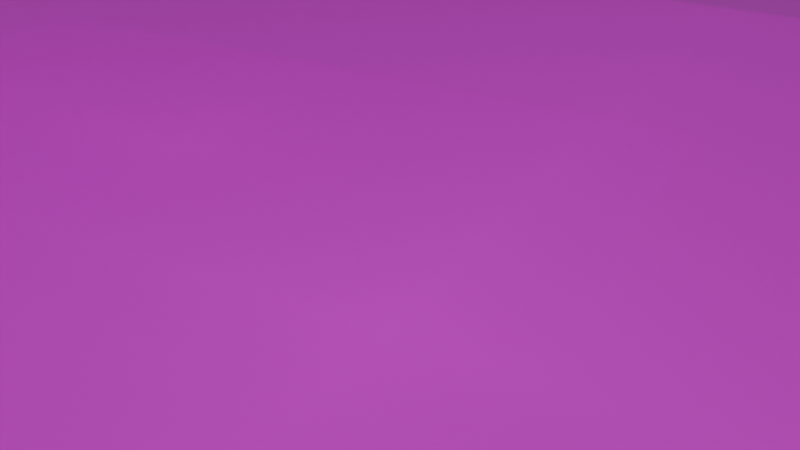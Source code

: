 # Source: training-video-playground.blend  (saved by Blender 4.1.24; exported with 4.5.12 LTS)
import bpy
from mathutils import Matrix  # noqa: F401  (used for matrix-valued properties, if any)

bpy.ops.wm.read_factory_settings(use_empty=True)
scene = bpy.context.scene
scene.name = 'Scene'

# ---- collections
col_collection = bpy.data.collections.new('Collection'); scene.collection.children.link(col_collection)

# ---- images (referenced by path relative to the original .blend; pixels are not part of the script)
import os
ASSET_DIR = os.environ.get("B2B_ASSET_DIR", "")  # directory of the original .blend (textures are referenced by path, not embedded)
HERE = os.path.dirname(os.path.abspath(__file__))  # packed textures are extracted next to this script under _unpacked/

def load_image(name, relpath, width, height, colorspace="sRGB"):
    """Load a texture the original file referenced (path relative to the .blend, or extracted next to this script)."""
    p = next((c for c in (os.path.join(HERE, relpath), os.path.join(ASSET_DIR, relpath)) if relpath and os.path.exists(c)), "")
    if p:
        img = bpy.data.images.load(p, check_existing=True)
        img.name = name
    else:  # same state as the original file: an image datablock whose file is absent (Cycles renders it pink)
        img = bpy.data.images.new(name, width, height)
        img.source = "FILE"
        img.filepath = "//" + (relpath or name)
    img.colorspace_settings.name = colorspace
    return img
img_reddit_8k_borders_map_png = load_image('reddit-8k-borders-map.png', 'reddit-8k-borders-map.png', 1024, 1024, 'sRGB')
img_geosat_4k_map_jpg = load_image('geosat-4k-map.jpg', 'geosat-4k-map.jpg', 1024, 1024, 'sRGB')
img_map_arcgis_5_png = load_image('map-arcgis-5.png', 'map-arcgis-5.png', 1024, 1024, 'sRGB')
img_map_arcgis_9_22_46_216_240_smooth_edge_png = load_image('map-arcgis-9-22-46-216-240-smooth-edge.png', 'map-arcgis-9-22-46-216-240-smooth-edge.png', 1024, 1024, 'sRGB')
img_map_arcgis_9_22_46_216_240_no_sea_png = load_image('map-arcgis-9-22-46-216-240-no-sea.png', 'map-arcgis-9-22-46-216-240-no-sea.png', 1024, 1024, 'sRGB')

# ---- materials (node trees are filled in below, after node groups)
mat_reddit_8k_borders_map = bpy.data.materials.new('reddit-8k-borders-map')
mat_geosat_4k_map = bpy.data.materials.new('geosat-4k-map')
mat_map_arcgis_5 = bpy.data.materials.new('map-arcgis-5')
mat_map_arcgis_9_22_46_216_240_smooth_edge = bpy.data.materials.new('map-arcgis-9-22-46-216-240-smooth-edge')
mat_map_arcgis_9_22_46_216_240_no_sea = bpy.data.materials.new('map-arcgis-9-22-46-216-240-no-sea')

# ---- material node trees
mat_reddit_8k_borders_map.use_nodes = True; mat_reddit_8k_borders_map.node_tree.nodes.clear()
_N = mat_reddit_8k_borders_map.node_tree.nodes; _L = mat_reddit_8k_borders_map.node_tree.links
n0 = _N.new('ShaderNodeOutputMaterial'); n0.name = 'Material Output'; n0.location = (300, 300)
n1 = _N.new('ShaderNodeTexImage'); n1.name = 'Image Texture'; n1.location = (-200, 300)
n1.image = img_reddit_8k_borders_map_png
n1.extension = 'CLIP'
n2 = _N.new('ShaderNodeBsdfPrincipled'); n2.name = 'Principled BSDF'; n2.location = (0, 300)
_L.new(n1.outputs[0], n2.inputs[0])
_L.new(n1.outputs[1], n2.inputs[4])
_L.new(n2.outputs[0], n0.inputs[0])
n0.is_active_output = True
mat_geosat_4k_map.use_nodes = True; mat_geosat_4k_map.node_tree.nodes.clear()
_N = mat_geosat_4k_map.node_tree.nodes; _L = mat_geosat_4k_map.node_tree.links
n0 = _N.new('ShaderNodeOutputMaterial'); n0.name = 'Material Output'; n0.location = (300, 300)
n1 = _N.new('ShaderNodeTexImage'); n1.name = 'Image Texture'; n1.location = (-200, 300)
n1.image = img_geosat_4k_map_jpg
n1.extension = 'CLIP'
n2 = _N.new('ShaderNodeBsdfPrincipled'); n2.name = 'Principled BSDF'; n2.location = (0, 300)
_L.new(n1.outputs[0], n2.inputs[0])
_L.new(n1.outputs[1], n2.inputs[4])
_L.new(n2.outputs[0], n0.inputs[0])
n0.is_active_output = True
mat_map_arcgis_5.use_nodes = True; mat_map_arcgis_5.node_tree.nodes.clear()
_N = mat_map_arcgis_5.node_tree.nodes; _L = mat_map_arcgis_5.node_tree.links
n0 = _N.new('ShaderNodeOutputMaterial'); n0.name = 'Material Output'; n0.location = (300, 300)
n1 = _N.new('ShaderNodeTexImage'); n1.name = 'Image Texture'; n1.location = (-200, 300)
n1.image = img_map_arcgis_5_png
n1.extension = 'CLIP'
n2 = _N.new('ShaderNodeBsdfPrincipled'); n2.name = 'Principled BSDF'; n2.location = (0, 300)
_L.new(n1.outputs[0], n2.inputs[0])
_L.new(n1.outputs[1], n2.inputs[4])
_L.new(n2.outputs[0], n0.inputs[0])
n0.is_active_output = True
mat_map_arcgis_9_22_46_216_240_smooth_edge.use_nodes = True; mat_map_arcgis_9_22_46_216_240_smooth_edge.node_tree.nodes.clear()
_N = mat_map_arcgis_9_22_46_216_240_smooth_edge.node_tree.nodes; _L = mat_map_arcgis_9_22_46_216_240_smooth_edge.node_tree.links
n0 = _N.new('ShaderNodeOutputMaterial'); n0.name = 'Material Output'; n0.location = (300, 300)
n1 = _N.new('ShaderNodeTexImage'); n1.name = 'Image Texture'; n1.location = (-200, 300)
n1.image = img_map_arcgis_9_22_46_216_240_smooth_edge_png
n1.extension = 'CLIP'
n2 = _N.new('ShaderNodeBsdfPrincipled'); n2.name = 'Principled BSDF'; n2.location = (0, 300)
_L.new(n1.outputs[0], n2.inputs[0])
_L.new(n1.outputs[1], n2.inputs[4])
_L.new(n2.outputs[0], n0.inputs[0])
n0.is_active_output = True
mat_map_arcgis_9_22_46_216_240_no_sea.use_nodes = True; mat_map_arcgis_9_22_46_216_240_no_sea.node_tree.nodes.clear()
_N = mat_map_arcgis_9_22_46_216_240_no_sea.node_tree.nodes; _L = mat_map_arcgis_9_22_46_216_240_no_sea.node_tree.links
n0 = _N.new('ShaderNodeOutputMaterial'); n0.name = 'Material Output'; n0.location = (300, 300)
n1 = _N.new('ShaderNodeTexImage'); n1.name = 'Image Texture'; n1.location = (-200, 300)
n1.image = img_map_arcgis_9_22_46_216_240_no_sea_png
n1.extension = 'CLIP'
n2 = _N.new('ShaderNodeBsdfPrincipled'); n2.name = 'Principled BSDF'; n2.location = (0, 300)
_L.new(n1.outputs[0], n2.inputs[0])
_L.new(n1.outputs[1], n2.inputs[4])
_L.new(n2.outputs[0], n0.inputs[0])
n0.is_active_output = True

# ---- world
world_world = bpy.data.worlds.new('World'); scene.world = world_world
world_world.use_nodes = True; world_world.node_tree.nodes.clear()
_N = world_world.node_tree.nodes; _L = world_world.node_tree.links
n0 = _N.new('ShaderNodeOutputWorld'); n0.name = 'World Output'; n0.location = (300, 300)
n1 = _N.new('ShaderNodeBackground'); n1.name = 'Background'; n1.location = (10, 300)
n1.inputs[0].default_value = (0.05088, 0.05088, 0.05088, 1.0)
_L.new(n1.outputs[0], n0.inputs[0])
n0.is_active_output = True
world_world.color = (0.05088, 0.05088, 0.05088)
world_world.use_sun_shadow = False
world_world.sun_shadow_jitter_overblur = 0.0

# ---- cameras
cam_camera = bpy.data.cameras.new('Camera')
cam_camera.clip_end = 100.0
cam_camera.ortho_scale = 7.314

# ---- lights
light_light = bpy.data.lights.new('Light', 'POINT')
light_light.transmission_factor = 0.0
light_light.energy = 2000.0
light_light.shadow_soft_size = 0.1
light_light.shadow_maximum_resolution = 0.006
light_light.use_absolute_resolution = True

# ---- meshes
me_reddit_8k_borders_map = bpy.data.meshes.new('reddit-8k-borders-map')
me_reddit_8k_borders_map.from_pydata([(-1.0, -0.5, 0.0), (1.0, -0.5, 0.0), (-1.0, 0.5, 0.0), (1.0, 0.5, 0.0)], [], [(0, 1, 3, 2)])
_uv = me_reddit_8k_borders_map.uv_layers.new(name='UVMap')
_uv.uv.foreach_set('vector', [0.0, 0.0, 1.0, 0.0, 1.0, 1.0, 0.0, 1.0])
me_reddit_8k_borders_map.materials.append(mat_reddit_8k_borders_map)
me_reddit_8k_borders_map.update()
me_geosat_4k_map = bpy.data.meshes.new('geosat-4k-map')
me_geosat_4k_map.from_pydata([(-1.0, -0.5, 0.0), (1.0, -0.5, 0.0), (-1.0, 0.5, 0.0), (1.0, 0.5, 0.0)], [], [(0, 1, 3, 2)])
_uv = me_geosat_4k_map.uv_layers.new(name='UVMap')
_uv.uv.foreach_set('vector', [0.0, 0.0, 1.0, 0.0, 1.0, 1.0, 0.0, 1.0])
me_geosat_4k_map.materials.append(mat_geosat_4k_map)
me_geosat_4k_map.update()
me_map_arcgis_5 = bpy.data.meshes.new('map-arcgis-5')
me_map_arcgis_5.from_pydata([(-0.5, -0.5, 0.0), (0.5, -0.5, 0.0), (-0.5, 0.5, 0.0), (0.5, 0.5, 0.0)], [], [(0, 1, 3, 2)])
_uv = me_map_arcgis_5.uv_layers.new(name='UVMap')
_uv.uv.foreach_set('vector', [0.0, 0.0, 1.0, 0.0, 1.0, 1.0, 0.0, 1.0])
me_map_arcgis_5.materials.append(mat_map_arcgis_5)
me_map_arcgis_5.update()
me_map_arcgis_9_22_46_216_240_smooth_edge = bpy.data.meshes.new('map-arcgis-9-22-46-216-240-smooth-edge')
me_map_arcgis_9_22_46_216_240_smooth_edge.from_pydata([(-0.5, -0.5, 0.0), (0.5, -0.5, 0.0), (-0.5, 0.5, 0.0), (0.5, 0.5, 0.0)], [], [(0, 1, 3, 2)])
_uv = me_map_arcgis_9_22_46_216_240_smooth_edge.uv_layers.new(name='UVMap')
_uv.uv.foreach_set('vector', [0.0, 0.0, 1.0, 0.0, 1.0, 1.0, 0.0, 1.0])
me_map_arcgis_9_22_46_216_240_smooth_edge.materials.append(mat_map_arcgis_9_22_46_216_240_smooth_edge)
me_map_arcgis_9_22_46_216_240_smooth_edge.update()
me_map_arcgis_9_22_46_216_240_no_sea = bpy.data.meshes.new('map-arcgis-9-22-46-216-240-no-sea')
me_map_arcgis_9_22_46_216_240_no_sea.from_pydata([(-0.7969, -0.5, 0.0), (0.7969, -0.5, 0.0), (-0.7969, 0.5, 0.0), (0.7969, 0.5, 0.0)], [], [(0, 1, 3, 2)])
_uv = me_map_arcgis_9_22_46_216_240_no_sea.uv_layers.new(name='UVMap')
_uv.uv.foreach_set('vector', [0.0, 0.0, 1.0, 0.0, 1.0, 1.0, 0.0, 1.0])
me_map_arcgis_9_22_46_216_240_no_sea.materials.append(mat_map_arcgis_9_22_46_216_240_no_sea)
me_map_arcgis_9_22_46_216_240_no_sea.update()

# ---- curves / text
cu_b_ziercurve = bpy.data.curves.new('BézierCurve', 'CURVE')
cu_b_ziercurve.dimensions = '3D'
_sp = cu_b_ziercurve.splines.new('BEZIER'); _sp.bezier_points.add(4)
_sp.bezier_points.foreach_set('co', [0.2937, -3.807, 0.3266, -0.0289, 0.3203, 0.0, 0.01462, 3.175, -0.341, 1.469, 2.694, -0.5514, 1.03, 2.678, -0.6909])
_sp.bezier_points.foreach_set('handle_left', [0.3393, -4.516, 0.3266, -0.06451, -0.8596, -0.005984, -0.5265, 2.302, -0.1812, 1.299, 3.625, -0.3354, 1.19, 2.442, -0.6326])
_sp.bezier_points.foreach_set('handle_right', [0.2482, -3.102, 0.3266, 0.001258, 1.32, 0.005069, 0.5349, 4.016, -0.4945, 1.517, 2.435, -0.6115, 0.481, 3.489, -0.8915])
for _p, _l, _r in zip(_sp.bezier_points, ['ALIGNED', 'ALIGNED', 'ALIGNED', 'ALIGNED', 'ALIGNED'], ['ALIGNED', 'ALIGNED', 'ALIGNED', 'ALIGNED', 'ALIGNED']): _p.handle_left_type = _l; _p.handle_right_type = _r
_sp.order_u = 0
_sp.order_v = 0
cu_b_ziercurve.use_path = True
cu_b_ziercurve.fill_mode = 'FULL'

# ---- objects
ob_light = bpy.data.objects.new('Light', light_light)
ob_camera = bpy.data.objects.new('Camera', cam_camera)
ob_camerafocus = bpy.data.objects.new('CameraFocus', None)
ob_map_reddit_8k_borders_map = bpy.data.objects.new('map-reddit-8k-borders-map', me_reddit_8k_borders_map)
ob_map_geosat_4k_map = bpy.data.objects.new('map-geosat-4k-map', me_geosat_4k_map)
ob_map_arcgis_5 = bpy.data.objects.new('map-arcgis-5', me_map_arcgis_5)
ob_camerapath = bpy.data.objects.new('CameraPath', cu_b_ziercurve)
ob_map_arcgis_9_22_46_216_240_smooth_edge = bpy.data.objects.new('map-arcgis-9-22-46-216-240-smooth-edge', me_map_arcgis_9_22_46_216_240_smooth_edge)
ob_map_arcgis_9_22_46_216_240_no_sea = bpy.data.objects.new('map-arcgis-9-22-46-216-240-no-sea', me_map_arcgis_9_22_46_216_240_no_sea)

# ---- transforms, parenting, visibility, modifiers, constraints
ob_light.location = (7.595, 5.353, 6.0)
ob_light.rotation_euler = (0.6503, 0.05522, 6.579)
ob_light.lock_rotations_4d = False
ob_light.empty_display_type = 'ARROWS'
ob_light.color = (0.0, 0.0, 0.0, 0.0)
ob_light.lineart.crease_threshold = 0.0
ob_camera.location = (0.0, 0.0, 0.0)
ob_camera.rotation_euler = (1.109, -0.0, 5.527)
ob_camera.lock_rotations_4d = False
ob_camera.empty_display_type = 'ARROWS'
ob_camera.color = (0.0, 0.0, 0.0, 0.0)
ob_camera.display_type = 'WIRE'
ob_camera.lineart.crease_threshold = 0.0
_c = ob_camera.constraints.new('FOLLOW_PATH'); _c.name = 'Follow Path'
_c.target = ob_camerapath
_c.offset = -100.0
_c = ob_camera.constraints.new('TRACK_TO'); _c.name = 'Track To'
_c.active = False
_c.target = ob_camerafocus
ob_camerafocus.location = (2.1, 6.489, -1.192e-07)
ob_camerafocus.rotation_euler = (0.0, -0.0, 4.712)
ob_map_reddit_8k_borders_map.location = (-6.461, -9.548, -1.192e-07)
ob_map_reddit_8k_borders_map.rotation_euler = (0.0, 4.371e-08, 6.283)
ob_map_reddit_8k_borders_map.scale = (7.579, 7.579, 7.579)
_m = ob_map_reddit_8k_borders_map.modifiers.new('Array', 'ARRAY')
_m.count = 50
ob_map_geosat_4k_map.location = (-6.461, -18.96, 0.0)
ob_map_geosat_4k_map.scale = (7.579, 7.579, 7.579)
_m = ob_map_geosat_4k_map.modifiers.new('Array', 'ARRAY')
_m.count = 50
ob_map_arcgis_5.location = (-8.295, 6.1, 0.0)
ob_map_arcgis_5.scale = (6.637, 6.637, 6.637)
_m = ob_map_arcgis_5.modifiers.new('Array', 'ARRAY')
_m.count = 50
ob_camerapath.location = (1.132, 3.7, 0.7556)
ob_map_arcgis_9_22_46_216_240_smooth_edge.location = (2.111, 6.466, 1e-05)
ob_map_arcgis_9_22_46_216_240_smooth_edge.scale = (0.286, 0.286, 0.286)
ob_map_arcgis_9_22_46_216_240_no_sea.location = (2.059, 6.496, 1e-06)
ob_map_arcgis_9_22_46_216_240_no_sea.rotation_euler = (0.0, 4.371e-08, 6.283)
ob_map_arcgis_9_22_46_216_240_no_sea.scale = (0.08365, 0.08365, 0.08365)

# ---- collection membership
col_collection.objects.link(ob_light)
col_collection.objects.link(ob_camera)
col_collection.objects.link(ob_camerafocus)
col_collection.objects.link(ob_map_reddit_8k_borders_map)
col_collection.objects.link(ob_map_geosat_4k_map)
col_collection.objects.link(ob_map_arcgis_5)
col_collection.objects.link(ob_camerapath)
col_collection.objects.link(ob_map_arcgis_9_22_46_216_240_smooth_edge)
col_collection.objects.link(ob_map_arcgis_9_22_46_216_240_no_sea)

# ---- scene / render settings (as saved in the file)
scene.camera = ob_camera
scene.frame_start = 1; scene.frame_end = 140; scene.frame_set(131)
scene.render.engine = 'CYCLES'
scene.render.image_settings.file_format = 'FFMPEG'
scene.render.image_settings.color_mode = 'RGB'
scene.cycles.samples = 512
scene.cycles.time_limit = 50.0
scene.cycles.sampling_pattern = 'TABULATED_SOBOL'
scene.cycles.adaptive_min_samples = 16
scene.eevee.ray_tracing_options.trace_max_roughness = 0.0
bpy.context.view_layer.update()
